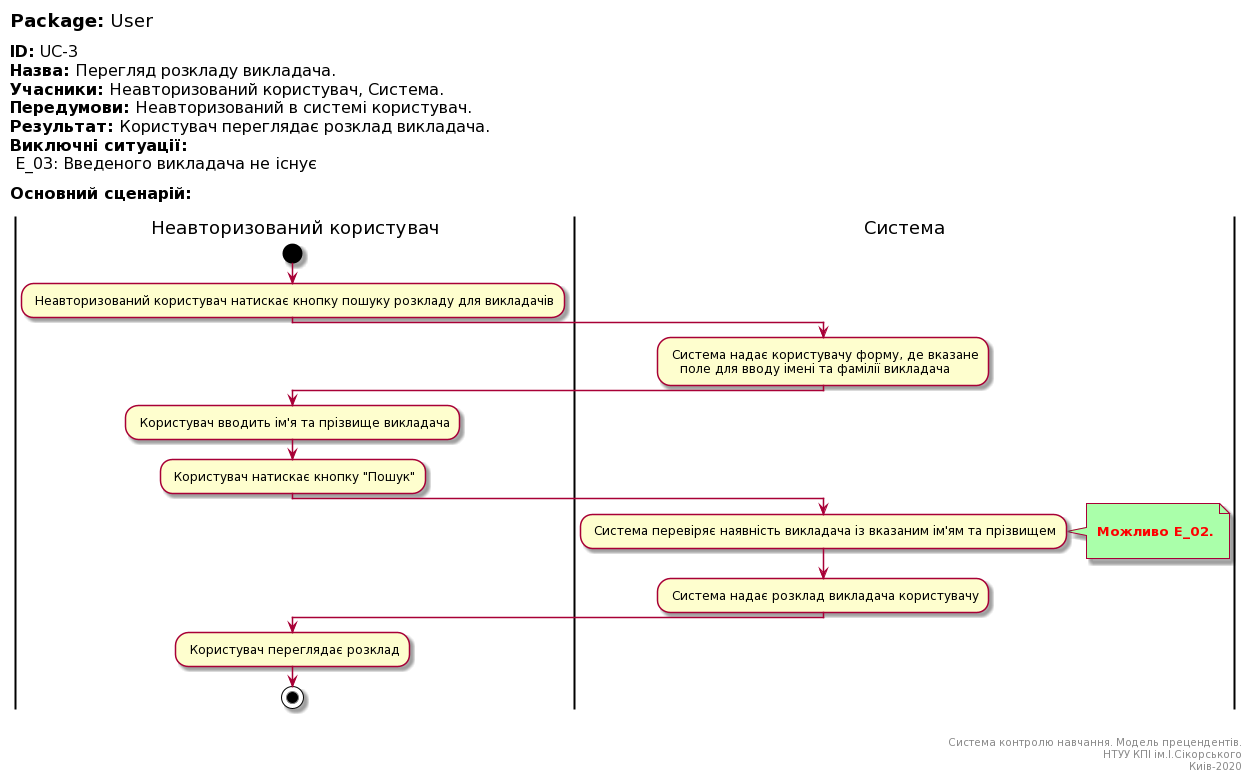

The diagram above was rendered by PlantUML. Its source (embedded in the PNG):
@startuml
left header
<font color=000 size=18><b>Package:</b> User

<font color=000 size=16><b>ID:</b> UC-3
<font color=000 size=16><b>Назва:</b> Перегляд розкладу викладача.
<font color=000 size=16><b>Учасники:</b> Неавторизований користувач, Система.
<font color=000 size=16><b>Передумови:</b> Неавторизований в системі користувач.
<font color=000 size=16><b>Результат:</b> Користувач переглядає розклад викладача.
<font color=000 size=16><b>Виключні ситуації:</b>
<font color=000 size=16> E_03: Введеного викладача не існує

<font color=000 size=16><b>Основний сценарій:</b>

end header

|Неавторизований користувач|
start
: Неавторизований користувач натискає кнопку пошуку розкладу для викладачів;

|Система|
: Система надає користувачу форму, де вказане
   поле для вводу імені та фамілії викладача;

|Неавторизований користувач|
: Користувач вводить ім'я та прізвище викладача;   

: Користувач натискає кнопку "Пошук";

|Система|
: Система перевіряє наявність викладача із вказаним ім'ям та прізвищем;
note right #aaffaa

<font color=red><b> Можливо E_02.

end note

: Система надає розклад викладача користувачу;

|Неавторизований користувач|

: Користувач переглядає розклад;

stop;

right footer


Система контролю навчання. Модель прецендентів.
НТУУ КПІ ім.І.Сікорського
Киів-2020
end footer
@enduml